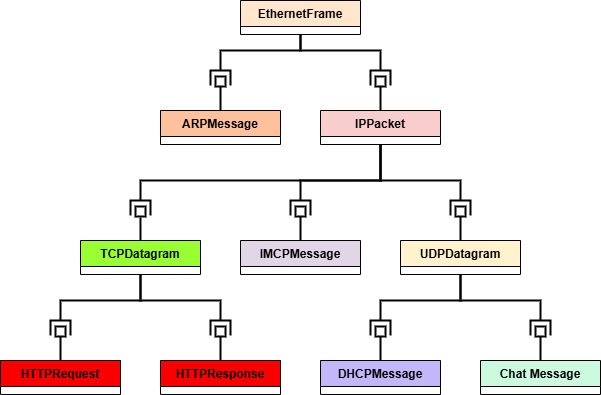

The diagram above was exported from draw.io. Its source (the exported page's mxGraphModel, read from the mxfile embedded in the PNG):
<mxGraphModel dx="2513" dy="2620" grid="1" gridSize="10" guides="1" tooltips="0" connect="1" arrows="0" fold="0" page="0" pageScale="1" pageWidth="827" pageHeight="1169" math="0" shadow="0">
  <root>
    <mxCell id="0" />
    <mxCell id="1" parent="0" />
    <mxCell id="2" parent="1" style="swimlane;fontStyle=1;align=center;verticalAlign=top;childLayout=stackLayout;horizontal=1;startSize=26;horizontalStack=0;resizeParent=1;resizeParentMax=0;resizeLast=0;collapsible=1;marginBottom=0;whiteSpace=wrap;html=1;fillColor=#FFF2CC;" value="UDPDatagram" vertex="1">
      <mxGeometry height="34" width="120" x="2000" y="-472" as="geometry" />
    </mxCell>
    <mxCell id="3" parent="1" style="swimlane;fontStyle=1;align=center;verticalAlign=top;childLayout=stackLayout;horizontal=1;startSize=26;horizontalStack=0;resizeParent=1;resizeParentMax=0;resizeLast=0;collapsible=1;marginBottom=0;whiteSpace=wrap;html=1;fillColor=#E1D5E7;" value="IMCPMessage" vertex="1">
      <mxGeometry height="34" width="120" x="1840" y="-472" as="geometry" />
    </mxCell>
    <mxCell id="4" edge="1" parent="1" source="20" style="rounded=0;orthogonalLoop=1;jettySize=auto;html=1;endArrow=none;endFill=0;endSize=7;strokeWidth=2;sketch=0;strokeColor=default;align=center;verticalAlign=middle;fontFamily=Helvetica;fontSize=11;fontColor=default;labelBackgroundColor=default;sourcePerimeterSpacing=0;targetPerimeterSpacing=0;entryX=0.5;entryY=1;entryDx=0;entryDy=0;" target="44" value="">
      <mxGeometry relative="1" as="geometry">
        <mxPoint x="1531.5" y="-829" as="sourcePoint" />
        <mxPoint x="1750" y="-632" as="targetPoint" />
      </mxGeometry>
    </mxCell>
    <mxCell id="5" edge="1" parent="1" source="17" style="rounded=0;orthogonalLoop=1;jettySize=auto;html=1;endArrow=none;endFill=0;sketch=0;sourcePerimeterSpacing=0;targetPerimeterSpacing=0;endSize=7;strokeWidth=2;edgeStyle=orthogonalEdgeStyle;strokeColor=default;align=center;verticalAlign=middle;fontFamily=Helvetica;fontSize=11;fontColor=default;labelBackgroundColor=default;entryX=0.5;entryY=1;entryDx=0;entryDy=0;" target="40" value="">
      <mxGeometry relative="1" as="geometry">
        <Array as="points">
          <mxPoint x="1900" y="-662" />
          <mxPoint x="1980" y="-662" />
        </Array>
        <mxPoint x="1390" y="-752" as="sourcePoint" />
        <mxPoint x="2020" y="-662" as="targetPoint" />
      </mxGeometry>
    </mxCell>
    <mxCell id="6" edge="1" parent="1" source="16" style="rounded=0;orthogonalLoop=1;jettySize=auto;html=1;endArrow=none;endFill=0;sketch=0;sourcePerimeterSpacing=0;targetPerimeterSpacing=0;endSize=7;strokeWidth=2;edgeStyle=orthogonalEdgeStyle;strokeColor=default;align=center;verticalAlign=middle;fontFamily=Helvetica;fontSize=11;fontColor=default;labelBackgroundColor=default;" value="">
      <mxGeometry relative="1" as="geometry">
        <Array as="points">
          <mxPoint x="1980" y="-532" />
          <mxPoint x="1900" y="-532" />
        </Array>
        <mxPoint x="3149.999999999999" y="-281.9411764705883" as="sourcePoint" />
        <mxPoint x="1900" y="-512" as="targetPoint" />
      </mxGeometry>
    </mxCell>
    <mxCell id="7" edge="1" parent="1" source="16" style="rounded=0;orthogonalLoop=1;jettySize=auto;html=1;endArrow=none;endFill=0;sketch=0;sourcePerimeterSpacing=0;targetPerimeterSpacing=0;endSize=7;strokeWidth=2;edgeStyle=orthogonalEdgeStyle;strokeColor=default;align=center;verticalAlign=middle;fontFamily=Helvetica;fontSize=11;fontColor=default;labelBackgroundColor=default;entryX=0.5;entryY=1;entryDx=0;entryDy=0;" target="37" value="">
      <mxGeometry relative="1" as="geometry">
        <Array as="points">
          <mxPoint x="1980" y="-532" />
          <mxPoint x="2060" y="-532" />
        </Array>
        <mxPoint x="3280" y="-192" as="sourcePoint" />
        <mxPoint x="2060" y="-522" as="targetPoint" />
      </mxGeometry>
    </mxCell>
    <mxCell id="8" edge="1" parent="1" source="3" style="rounded=0;orthogonalLoop=1;jettySize=auto;html=1;endArrow=none;endFill=0;endSize=10;strokeWidth=2;sketch=0;strokeColor=default;align=center;verticalAlign=middle;fontFamily=Helvetica;fontSize=11;fontColor=default;labelBackgroundColor=default;entryX=0.5;entryY=1;entryDx=0;entryDy=0;" target="32" value="">
      <mxGeometry relative="1" as="geometry">
        <mxPoint x="3607" y="88" as="sourcePoint" />
        <mxPoint x="1900" y="-492" as="targetPoint" />
      </mxGeometry>
    </mxCell>
    <mxCell id="9" edge="1" parent="1" source="2" style="rounded=0;orthogonalLoop=1;jettySize=auto;html=1;endArrow=none;endFill=0;endSize=5;strokeWidth=2;sketch=0;strokeColor=default;align=center;verticalAlign=middle;fontFamily=Helvetica;fontSize=11;fontColor=default;labelBackgroundColor=default;entryX=0.5;entryY=1;entryDx=0;entryDy=0;" target="38" value="">
      <mxGeometry relative="1" as="geometry">
        <mxPoint x="3470" y="-192.00000000000023" as="sourcePoint" />
        <mxPoint x="2060" y="-502" as="targetPoint" />
      </mxGeometry>
    </mxCell>
    <mxCell id="10" parent="1" style="swimlane;fontStyle=1;align=center;verticalAlign=top;childLayout=stackLayout;horizontal=1;startSize=26;horizontalStack=0;resizeParent=1;resizeParentMax=0;resizeLast=0;collapsible=1;marginBottom=0;whiteSpace=wrap;html=1;fillColor=#CBFADF;" value="Chat Message" vertex="1">
      <mxGeometry height="34" width="120" x="2080" y="-352" as="geometry" />
    </mxCell>
    <mxCell id="11" edge="1" parent="1" source="10" style="rounded=0;orthogonalLoop=1;jettySize=auto;html=1;endArrow=none;endFill=0;endSize=7;strokeWidth=2;sketch=0;strokeColor=default;align=center;verticalAlign=middle;fontFamily=Helvetica;fontSize=11;fontColor=default;labelBackgroundColor=default;sourcePerimeterSpacing=0;targetPerimeterSpacing=0;entryX=0.5;entryY=1;entryDx=0;entryDy=0;" target="53" value="">
      <mxGeometry relative="1" as="geometry">
        <mxPoint x="2540" y="-305.5" as="sourcePoint" />
        <mxPoint x="2080" y="-372" as="targetPoint" />
      </mxGeometry>
    </mxCell>
    <mxCell id="12" edge="1" parent="1" source="2" style="rounded=0;orthogonalLoop=1;jettySize=auto;html=1;endArrow=none;endFill=0;sketch=0;sourcePerimeterSpacing=0;targetPerimeterSpacing=0;endSize=7;strokeWidth=2;edgeStyle=orthogonalEdgeStyle;strokeColor=default;align=center;verticalAlign=middle;fontFamily=Helvetica;fontSize=11;fontColor=default;labelBackgroundColor=default;" value="">
      <mxGeometry relative="1" as="geometry">
        <Array as="points">
          <mxPoint x="2060" y="-412" />
          <mxPoint x="2140" y="-412" />
        </Array>
        <mxPoint x="4270" y="-382" as="sourcePoint" />
        <mxPoint x="2140" y="-392" as="targetPoint" />
      </mxGeometry>
    </mxCell>
    <mxCell id="13" parent="1" style="swimlane;fontStyle=1;align=center;verticalAlign=top;childLayout=stackLayout;horizontal=1;startSize=26;horizontalStack=0;resizeParent=1;resizeParentMax=0;resizeLast=0;collapsible=1;marginBottom=0;whiteSpace=wrap;html=1;fillColor=#C3B7FA;" value="DHCPMessage" vertex="1">
      <mxGeometry height="34" width="120" x="1920" y="-352" as="geometry" />
    </mxCell>
    <mxCell id="14" edge="1" parent="1" source="13" style="rounded=0;orthogonalLoop=1;jettySize=auto;html=1;endArrow=none;endFill=0;endSize=7;strokeWidth=2;sketch=0;strokeColor=default;align=center;verticalAlign=middle;fontFamily=Helvetica;fontSize=11;fontColor=default;labelBackgroundColor=default;sourcePerimeterSpacing=0;targetPerimeterSpacing=0;entryX=0.5;entryY=1;entryDx=0;entryDy=0;" target="56" value="">
      <mxGeometry relative="1" as="geometry">
        <mxPoint x="4171" y="-42" as="sourcePoint" />
        <mxPoint x="2060" y="-372" as="targetPoint" />
      </mxGeometry>
    </mxCell>
    <mxCell id="15" edge="1" parent="1" source="2" style="rounded=0;orthogonalLoop=1;jettySize=auto;html=1;endArrow=none;endFill=0;sketch=0;sourcePerimeterSpacing=0;targetPerimeterSpacing=0;endSize=7;strokeWidth=2;edgeStyle=orthogonalEdgeStyle;strokeColor=default;align=center;verticalAlign=middle;fontFamily=Helvetica;fontSize=11;fontColor=default;labelBackgroundColor=default;" value="">
      <mxGeometry relative="1" as="geometry">
        <Array as="points">
          <mxPoint x="2060" y="-412" />
          <mxPoint x="1980" y="-412" />
        </Array>
        <mxPoint x="4930" y="-552" as="sourcePoint" />
        <mxPoint x="1980" y="-392" as="targetPoint" />
      </mxGeometry>
    </mxCell>
    <mxCell id="16" parent="1" style="swimlane;fontStyle=1;align=center;verticalAlign=top;childLayout=stackLayout;horizontal=1;startSize=26;horizontalStack=0;resizeParent=1;resizeParentMax=0;resizeLast=0;collapsible=1;marginBottom=0;whiteSpace=wrap;html=1;fillColor=#F8CECC;" value="IPPacket" vertex="1">
      <mxGeometry height="34" width="120" x="1920" y="-602" as="geometry" />
    </mxCell>
    <mxCell id="17" parent="1" style="swimlane;fontStyle=1;align=center;verticalAlign=top;childLayout=stackLayout;horizontal=1;startSize=26;horizontalStack=0;resizeParent=1;resizeParentMax=0;resizeLast=0;collapsible=1;marginBottom=0;whiteSpace=wrap;html=1;fillColor=#FFE6CC;" value="EthernetFrame" vertex="1">
      <mxGeometry height="34" width="120" x="1840" y="-712" as="geometry" />
    </mxCell>
    <mxCell id="18" edge="1" parent="1" source="16" style="rounded=0;orthogonalLoop=1;jettySize=auto;html=1;endArrow=none;endFill=0;endSize=7;strokeWidth=2;sketch=0;edgeStyle=orthogonalEdgeStyle;strokeColor=default;align=center;verticalAlign=middle;fontFamily=Helvetica;fontSize=11;fontColor=default;labelBackgroundColor=default;sourcePerimeterSpacing=0;targetPerimeterSpacing=0;entryX=0.5;entryY=1;entryDx=0;entryDy=0;" target="41" value="">
      <mxGeometry relative="1" as="geometry">
        <mxPoint x="2780" y="-112" as="sourcePoint" />
        <mxPoint x="1940" y="-622" as="targetPoint" />
      </mxGeometry>
    </mxCell>
    <mxCell id="19" edge="1" parent="1" source="17" style="rounded=0;orthogonalLoop=1;jettySize=auto;html=1;endArrow=none;endFill=0;sketch=0;sourcePerimeterSpacing=0;targetPerimeterSpacing=0;endSize=7;strokeWidth=2;edgeStyle=orthogonalEdgeStyle;strokeColor=default;align=center;verticalAlign=middle;fontFamily=Helvetica;fontSize=11;fontColor=default;labelBackgroundColor=default;entryX=0.5;entryY=1;entryDx=0;entryDy=0;" target="43" value="">
      <mxGeometry relative="1" as="geometry">
        <Array as="points">
          <mxPoint x="1900" y="-662" />
          <mxPoint x="1820" y="-662" />
        </Array>
        <mxPoint x="1430" y="-222" as="sourcePoint" />
        <mxPoint x="1820" y="-662" as="targetPoint" />
      </mxGeometry>
    </mxCell>
    <mxCell id="20" parent="1" style="swimlane;fontStyle=1;align=center;verticalAlign=top;childLayout=stackLayout;horizontal=1;startSize=26;horizontalStack=0;resizeParent=1;resizeParentMax=0;resizeLast=0;collapsible=1;marginBottom=0;whiteSpace=wrap;html=1;fillColor=#FFC19B;" value="ARPMessage" vertex="1">
      <mxGeometry height="34" width="120" x="1760" y="-602" as="geometry" />
    </mxCell>
    <mxCell id="21" parent="1" style="swimlane;fontStyle=1;align=center;verticalAlign=top;childLayout=stackLayout;horizontal=1;startSize=26;horizontalStack=0;resizeParent=1;resizeParentMax=0;resizeLast=0;collapsible=1;marginBottom=0;whiteSpace=wrap;html=1;fillColor=#99FF33;" value="TCPDatagram" vertex="1">
      <mxGeometry height="34" width="120" x="1680" y="-472" as="geometry" />
    </mxCell>
    <mxCell id="22" edge="1" parent="1" source="16" style="rounded=0;orthogonalLoop=1;jettySize=auto;html=1;endArrow=none;endFill=0;sketch=0;sourcePerimeterSpacing=0;targetPerimeterSpacing=0;endSize=7;strokeWidth=2;edgeStyle=orthogonalEdgeStyle;strokeColor=default;align=center;verticalAlign=middle;fontFamily=Helvetica;fontSize=11;fontColor=default;labelBackgroundColor=default;entryX=0.5;entryY=1;entryDx=0;entryDy=0;" target="34" value="">
      <mxGeometry relative="1" as="geometry">
        <Array as="points">
          <mxPoint x="1980" y="-532" />
          <mxPoint x="1740" y="-532" />
        </Array>
        <mxPoint x="2020" y="-542" as="sourcePoint" />
        <mxPoint x="1740" y="-522" as="targetPoint" />
      </mxGeometry>
    </mxCell>
    <mxCell id="23" edge="1" parent="1" source="21" style="rounded=0;orthogonalLoop=1;jettySize=auto;html=1;endArrow=none;endFill=0;endSize=10;strokeWidth=2;sketch=0;strokeColor=default;align=center;verticalAlign=middle;fontFamily=Helvetica;fontSize=11;fontColor=default;labelBackgroundColor=default;entryX=0.497;entryY=1.1;entryDx=0;entryDy=0;entryPerimeter=0;" target="35" value="">
      <mxGeometry relative="1" as="geometry">
        <mxPoint x="1950" y="-382" as="sourcePoint" />
        <mxPoint x="1740" y="-482" as="targetPoint" />
      </mxGeometry>
    </mxCell>
    <mxCell id="24" parent="1" style="swimlane;fontStyle=1;align=center;verticalAlign=top;childLayout=stackLayout;horizontal=1;startSize=26;horizontalStack=0;resizeParent=1;resizeParentMax=0;resizeLast=0;collapsible=1;marginBottom=0;whiteSpace=wrap;html=1;fillColor=light-dark(#FB0000,#CC0000);" value="HTTPResponse" vertex="1">
      <mxGeometry height="34" width="120" x="1760" y="-352" as="geometry" />
    </mxCell>
    <mxCell id="25" parent="1" style="swimlane;fontStyle=1;align=center;verticalAlign=top;childLayout=stackLayout;horizontal=1;startSize=26;horizontalStack=0;resizeParent=1;resizeParentMax=0;resizeLast=0;collapsible=1;marginBottom=0;whiteSpace=wrap;html=1;fillColor=light-dark(#FB0000,#CC0000);" value="HTTPRequest" vertex="1">
      <mxGeometry height="34" width="120" x="1600" y="-352" as="geometry" />
    </mxCell>
    <mxCell id="26" edge="1" parent="1" source="24" style="rounded=0;orthogonalLoop=1;jettySize=auto;html=1;endArrow=none;endFill=0;endSize=7;strokeWidth=2;sketch=0;strokeColor=default;align=center;verticalAlign=middle;fontFamily=Helvetica;fontSize=11;fontColor=default;labelBackgroundColor=default;sourcePerimeterSpacing=0;targetPerimeterSpacing=0;entryX=0.5;entryY=1;entryDx=0;entryDy=0;" target="47" value="">
      <mxGeometry relative="1" as="geometry">
        <mxPoint x="1942" y="-256" as="sourcePoint" />
        <mxPoint x="1880" y="-372" as="targetPoint" />
      </mxGeometry>
    </mxCell>
    <mxCell id="27" edge="1" parent="1" source="21" style="rounded=0;orthogonalLoop=1;jettySize=auto;html=1;endArrow=none;endFill=0;sketch=0;sourcePerimeterSpacing=0;targetPerimeterSpacing=0;endSize=7;strokeWidth=2;edgeStyle=orthogonalEdgeStyle;strokeColor=default;align=center;verticalAlign=middle;fontFamily=Helvetica;fontSize=11;fontColor=default;labelBackgroundColor=default;entryX=0.5;entryY=1;entryDx=0;entryDy=0;" target="46" value="">
      <mxGeometry relative="1" as="geometry">
        <Array as="points">
          <mxPoint x="1740" y="-412" />
          <mxPoint x="1820" y="-412" />
        </Array>
        <mxPoint x="1862" y="-342" as="sourcePoint" />
        <mxPoint x="1820" y="-412" as="targetPoint" />
      </mxGeometry>
    </mxCell>
    <mxCell id="28" edge="1" parent="1" source="25" style="rounded=0;orthogonalLoop=1;jettySize=auto;html=1;endArrow=none;endFill=0;endSize=7;strokeWidth=2;sketch=0;exitX=0.5;exitY=0;exitDx=0;exitDy=0;strokeColor=default;align=center;verticalAlign=middle;fontFamily=Helvetica;fontSize=11;fontColor=default;labelBackgroundColor=default;sourcePerimeterSpacing=0;targetPerimeterSpacing=0;entryX=0.5;entryY=1;entryDx=0;entryDy=0;" target="50" value="">
      <mxGeometry relative="1" as="geometry">
        <mxPoint x="1782" y="-256" as="sourcePoint" />
        <mxPoint x="1730" y="-372" as="targetPoint" />
      </mxGeometry>
    </mxCell>
    <mxCell id="29" edge="1" parent="1" source="21" style="rounded=0;orthogonalLoop=1;jettySize=auto;html=1;endArrow=none;endFill=0;sketch=0;sourcePerimeterSpacing=0;targetPerimeterSpacing=0;endSize=7;strokeWidth=2;edgeStyle=orthogonalEdgeStyle;strokeColor=default;align=center;verticalAlign=middle;fontFamily=Helvetica;fontSize=11;fontColor=default;labelBackgroundColor=default;" value="">
      <mxGeometry relative="1" as="geometry">
        <Array as="points">
          <mxPoint x="1740" y="-412" />
          <mxPoint x="1660" y="-412" />
        </Array>
        <mxPoint x="1862" y="-342" as="sourcePoint" />
        <mxPoint x="1660" y="-392" as="targetPoint" />
      </mxGeometry>
    </mxCell>
    <mxCell id="30" connectable="0" parent="1" style="group" value="" vertex="1">
      <mxGeometry height="16" width="20" x="1890" y="-512" as="geometry" />
    </mxCell>
    <mxCell id="31" parent="30" style="shape=partialRectangle;whiteSpace=wrap;html=1;bottom=1;right=1;left=1;top=0;fillColor=none;routingCenterX=-0.5;direction=west;strokeWidth=2;container=0;" value="" vertex="1">
      <mxGeometry height="14" width="20" as="geometry" />
    </mxCell>
    <mxCell id="32" parent="30" style="rounded=0;whiteSpace=wrap;html=1;fillColor=none;strokeWidth=2;container=0;" value="" vertex="1">
      <mxGeometry height="10" width="10" x="5" y="6" as="geometry" />
    </mxCell>
    <mxCell id="33" connectable="0" parent="1" style="group" value="" vertex="1">
      <mxGeometry height="16" width="20" x="1730" y="-512" as="geometry" />
    </mxCell>
    <mxCell id="34" parent="33" style="shape=partialRectangle;whiteSpace=wrap;html=1;bottom=1;right=1;left=1;top=0;fillColor=none;routingCenterX=-0.5;direction=west;strokeWidth=2;container=0;" value="" vertex="1">
      <mxGeometry height="14" width="20" as="geometry" />
    </mxCell>
    <mxCell id="35" parent="33" style="rounded=0;whiteSpace=wrap;html=1;fillColor=none;strokeWidth=2;container=0;" value="" vertex="1">
      <mxGeometry height="10" width="10" x="5" y="6" as="geometry" />
    </mxCell>
    <mxCell id="36" connectable="0" parent="1" style="group" value="" vertex="1">
      <mxGeometry height="16" width="20" x="2050" y="-512" as="geometry" />
    </mxCell>
    <mxCell id="37" parent="36" style="shape=partialRectangle;whiteSpace=wrap;html=1;bottom=1;right=1;left=1;top=0;fillColor=none;routingCenterX=-0.5;direction=west;strokeWidth=2;container=0;" value="" vertex="1">
      <mxGeometry height="14" width="20" as="geometry" />
    </mxCell>
    <mxCell id="38" parent="36" style="rounded=0;whiteSpace=wrap;html=1;fillColor=none;strokeWidth=2;container=0;" value="" vertex="1">
      <mxGeometry height="10" width="10" x="5" y="6" as="geometry" />
    </mxCell>
    <mxCell id="39" connectable="0" parent="1" style="group" value="" vertex="1">
      <mxGeometry height="16" width="20" x="1970" y="-642" as="geometry" />
    </mxCell>
    <mxCell id="40" parent="39" style="shape=partialRectangle;whiteSpace=wrap;html=1;bottom=1;right=1;left=1;top=0;fillColor=none;routingCenterX=-0.5;direction=west;strokeWidth=2;container=0;" value="" vertex="1">
      <mxGeometry height="14" width="20" as="geometry" />
    </mxCell>
    <mxCell id="41" parent="39" style="rounded=0;whiteSpace=wrap;html=1;fillColor=none;strokeWidth=2;container=0;" value="" vertex="1">
      <mxGeometry height="10" width="10" x="5" y="6" as="geometry" />
    </mxCell>
    <mxCell id="42" connectable="0" parent="1" style="group" value="" vertex="1">
      <mxGeometry height="16" width="20" x="1810" y="-642" as="geometry" />
    </mxCell>
    <mxCell id="43" parent="42" style="shape=partialRectangle;whiteSpace=wrap;html=1;bottom=1;right=1;left=1;top=0;fillColor=none;routingCenterX=-0.5;direction=west;strokeWidth=2;container=0;" value="" vertex="1">
      <mxGeometry height="14" width="20" as="geometry" />
    </mxCell>
    <mxCell id="44" parent="42" style="rounded=0;whiteSpace=wrap;html=1;fillColor=none;strokeWidth=2;container=0;" value="" vertex="1">
      <mxGeometry height="10" width="10" x="5" y="6" as="geometry" />
    </mxCell>
    <mxCell id="45" connectable="0" parent="1" style="group" value="" vertex="1">
      <mxGeometry height="16" width="20" x="1810" y="-392" as="geometry" />
    </mxCell>
    <mxCell id="46" parent="45" style="shape=partialRectangle;whiteSpace=wrap;html=1;bottom=1;right=1;left=1;top=0;fillColor=none;routingCenterX=-0.5;direction=west;strokeWidth=2;container=0;" value="" vertex="1">
      <mxGeometry height="14" width="20" as="geometry" />
    </mxCell>
    <mxCell id="47" parent="45" style="rounded=0;whiteSpace=wrap;html=1;fillColor=none;strokeWidth=2;container=0;" value="" vertex="1">
      <mxGeometry height="10" width="10" x="5" y="6" as="geometry" />
    </mxCell>
    <mxCell id="48" connectable="0" parent="1" style="group" value="" vertex="1">
      <mxGeometry height="16" width="20" x="1650" y="-392" as="geometry" />
    </mxCell>
    <mxCell id="49" parent="48" style="shape=partialRectangle;whiteSpace=wrap;html=1;bottom=1;right=1;left=1;top=0;fillColor=none;routingCenterX=-0.5;direction=west;strokeWidth=2;container=0;" value="" vertex="1">
      <mxGeometry height="14" width="20" as="geometry" />
    </mxCell>
    <mxCell id="50" parent="48" style="rounded=0;whiteSpace=wrap;html=1;fillColor=none;strokeWidth=2;container=0;" value="" vertex="1">
      <mxGeometry height="10" width="10" x="5" y="6" as="geometry" />
    </mxCell>
    <mxCell id="51" connectable="0" parent="1" style="group" value="" vertex="1">
      <mxGeometry height="16" width="20" x="2130" y="-392" as="geometry" />
    </mxCell>
    <mxCell id="52" parent="51" style="shape=partialRectangle;whiteSpace=wrap;html=1;bottom=1;right=1;left=1;top=0;fillColor=none;routingCenterX=-0.5;direction=west;strokeWidth=2;container=0;" value="" vertex="1">
      <mxGeometry height="14" width="20" as="geometry" />
    </mxCell>
    <mxCell id="53" parent="51" style="rounded=0;whiteSpace=wrap;html=1;fillColor=none;strokeWidth=2;container=0;" value="" vertex="1">
      <mxGeometry height="10" width="10" x="5" y="6" as="geometry" />
    </mxCell>
    <mxCell id="54" connectable="0" parent="1" style="group" value="" vertex="1">
      <mxGeometry height="16" width="20" x="1970" y="-392" as="geometry" />
    </mxCell>
    <mxCell id="55" parent="54" style="shape=partialRectangle;whiteSpace=wrap;html=1;bottom=1;right=1;left=1;top=0;fillColor=none;routingCenterX=-0.5;direction=west;strokeWidth=2;container=0;" value="" vertex="1">
      <mxGeometry height="14" width="20" as="geometry" />
    </mxCell>
    <mxCell id="56" parent="54" style="rounded=0;whiteSpace=wrap;html=1;fillColor=none;strokeWidth=2;container=0;" value="" vertex="1">
      <mxGeometry height="10" width="10" x="5" y="6" as="geometry" />
    </mxCell>
  </root>
</mxGraphModel>